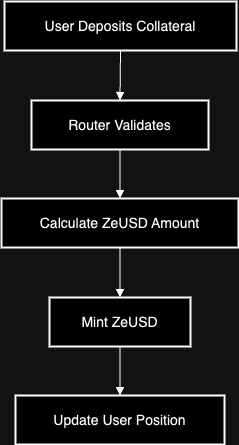

The diagram above was exported from draw.io. Its source (the exported page's mxGraphModel, read from the mxfile embedded in the PNG):
<mxGraphModel dx="984" dy="624" grid="1" gridSize="10" guides="1" tooltips="1" connect="1" arrows="1" fold="1" page="1" pageScale="1" pageWidth="850" pageHeight="1100" math="0" shadow="0">
  <root>
    <mxCell id="0" />
    <mxCell id="1" parent="0" />
    <mxCell id="iz07hzbAw5v2Wvc8-IIt-1" value="User Deposits Collateral" style="whiteSpace=wrap;strokeWidth=2;fontSize=14;" vertex="1" parent="1">
      <mxGeometry x="23" y="600" width="232" height="49" as="geometry" />
    </mxCell>
    <mxCell id="iz07hzbAw5v2Wvc8-IIt-2" value="Router Validates" style="whiteSpace=wrap;strokeWidth=2;fontSize=14;" vertex="1" parent="1">
      <mxGeometry x="50" y="699" width="177" height="49" as="geometry" />
    </mxCell>
    <mxCell id="iz07hzbAw5v2Wvc8-IIt-3" value="Calculate ZeUSD Amount" style="whiteSpace=wrap;strokeWidth=2;fontSize=14;" vertex="1" parent="1">
      <mxGeometry x="20" y="797" width="237" height="49" as="geometry" />
    </mxCell>
    <mxCell id="iz07hzbAw5v2Wvc8-IIt-4" value="Mint ZeUSD" style="whiteSpace=wrap;strokeWidth=2;fontSize=14;" vertex="1" parent="1">
      <mxGeometry x="68" y="896" width="141" height="49" as="geometry" />
    </mxCell>
    <mxCell id="iz07hzbAw5v2Wvc8-IIt-5" value="Update User Position" style="whiteSpace=wrap;strokeWidth=2;fontSize=14;" vertex="1" parent="1">
      <mxGeometry x="34" y="994" width="209" height="49" as="geometry" />
    </mxCell>
    <mxCell id="iz07hzbAw5v2Wvc8-IIt-6" value="" style="curved=1;startArrow=none;endArrow=block;exitX=0.5;exitY=0.99;entryX=0.5;entryY=-0.01;rounded=0;fontSize=14;labelBackgroundColor=#000000;" edge="1" parent="1" source="iz07hzbAw5v2Wvc8-IIt-1" target="iz07hzbAw5v2Wvc8-IIt-2">
      <mxGeometry relative="1" as="geometry">
        <Array as="points" />
      </mxGeometry>
    </mxCell>
    <mxCell id="iz07hzbAw5v2Wvc8-IIt-7" value="" style="curved=1;startArrow=none;endArrow=block;exitX=0.5;exitY=0.98;entryX=0.5;entryY=0;rounded=0;fontSize=14;labelBackgroundColor=#000000;" edge="1" parent="1" source="iz07hzbAw5v2Wvc8-IIt-2" target="iz07hzbAw5v2Wvc8-IIt-3">
      <mxGeometry relative="1" as="geometry">
        <Array as="points" />
      </mxGeometry>
    </mxCell>
    <mxCell id="iz07hzbAw5v2Wvc8-IIt-8" value="" style="curved=1;startArrow=none;endArrow=block;exitX=0.5;exitY=0.99;entryX=0.5;entryY=-0.01;rounded=0;fontSize=14;labelBackgroundColor=#000000;" edge="1" parent="1" source="iz07hzbAw5v2Wvc8-IIt-3" target="iz07hzbAw5v2Wvc8-IIt-4">
      <mxGeometry relative="1" as="geometry">
        <Array as="points" />
      </mxGeometry>
    </mxCell>
    <mxCell id="iz07hzbAw5v2Wvc8-IIt-9" value="" style="curved=1;startArrow=none;endArrow=block;exitX=0.5;exitY=0.98;entryX=0.5;entryY=0;rounded=0;fontSize=14;labelBackgroundColor=#000000;" edge="1" parent="1" source="iz07hzbAw5v2Wvc8-IIt-4" target="iz07hzbAw5v2Wvc8-IIt-5">
      <mxGeometry relative="1" as="geometry">
        <Array as="points" />
      </mxGeometry>
    </mxCell>
  </root>
</mxGraphModel>